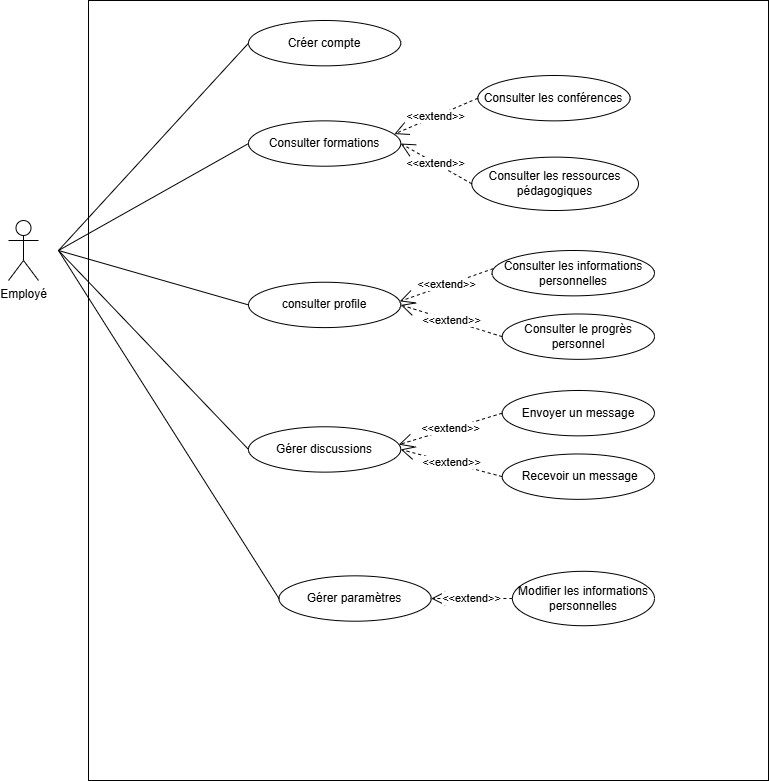

The diagram above was exported from draw.io. Its source (the exported page's mxGraphModel, read from the mxfile embedded in the PNG):
<mxGraphModel dx="1226" dy="629" grid="1" gridSize="10" guides="1" tooltips="1" connect="1" arrows="1" fold="1" page="1" pageScale="1" pageWidth="850" pageHeight="1100" math="0" shadow="0">
  <root>
    <mxCell id="0" />
    <mxCell id="1" parent="0" />
    <mxCell id="mDmWdVmzaxo7C-ZHe3bV-1" value="Employé" style="shape=umlActor;verticalLabelPosition=bottom;verticalAlign=top;html=1;outlineConnect=0;" parent="1" vertex="1">
      <mxGeometry x="30" y="230" width="30" height="60" as="geometry" />
    </mxCell>
    <mxCell id="mDmWdVmzaxo7C-ZHe3bV-35" value="" style="group;strokeColor=default;" parent="1" vertex="1" connectable="0">
      <mxGeometry x="110" y="10" width="680" height="780" as="geometry" />
    </mxCell>
    <mxCell id="mDmWdVmzaxo7C-ZHe3bV-2" value="Gérer discussions" style="ellipse;whiteSpace=wrap;html=1;" parent="mDmWdVmzaxo7C-ZHe3bV-35" vertex="1">
      <mxGeometry x="160.00328358208955" y="426.27906976744185" width="152.23880597014926" height="45.348837209302324" as="geometry" />
    </mxCell>
    <mxCell id="mDmWdVmzaxo7C-ZHe3bV-3" value="Envoyer un message" style="ellipse;whiteSpace=wrap;html=1;" parent="mDmWdVmzaxo7C-ZHe3bV-35" vertex="1">
      <mxGeometry x="413.73462686567177" y="390" width="152.23880597014926" height="45.348837209302324" as="geometry" />
    </mxCell>
    <mxCell id="mDmWdVmzaxo7C-ZHe3bV-4" value="&amp;nbsp;Recevoir un message" style="ellipse;whiteSpace=wrap;html=1;" parent="mDmWdVmzaxo7C-ZHe3bV-35" vertex="1">
      <mxGeometry x="413.73462686567177" y="453.48837209302326" width="152.23880597014926" height="45.348837209302324" as="geometry" />
    </mxCell>
    <mxCell id="mDmWdVmzaxo7C-ZHe3bV-5" value="consulter profile" style="ellipse;whiteSpace=wrap;html=1;" parent="mDmWdVmzaxo7C-ZHe3bV-35" vertex="1">
      <mxGeometry x="160.00328358208955" y="281.74534883720935" width="152.23880597014926" height="45.348837209302324" as="geometry" />
    </mxCell>
    <mxCell id="mDmWdVmzaxo7C-ZHe3bV-6" value="Consulter le progrès personnel" style="ellipse;whiteSpace=wrap;html=1;" parent="mDmWdVmzaxo7C-ZHe3bV-35" vertex="1">
      <mxGeometry x="413.73462686567177" y="313.4895348837209" width="152.23880597014926" height="45.348837209302324" as="geometry" />
    </mxCell>
    <mxCell id="mDmWdVmzaxo7C-ZHe3bV-7" value="Consulter les informations personnelles" style="ellipse;whiteSpace=wrap;html=1;" parent="mDmWdVmzaxo7C-ZHe3bV-35" vertex="1">
      <mxGeometry x="403.5853731343284" y="250.00116279069763" width="162.38805970149255" height="45.348837209302324" as="geometry" />
    </mxCell>
    <mxCell id="mDmWdVmzaxo7C-ZHe3bV-8" value="Consulter formations" style="ellipse;whiteSpace=wrap;html=1;" parent="mDmWdVmzaxo7C-ZHe3bV-35" vertex="1">
      <mxGeometry x="160.00328358208955" y="120.35116279069763" width="152.23880597014926" height="45.348837209302324" as="geometry" />
    </mxCell>
    <mxCell id="mDmWdVmzaxo7C-ZHe3bV-9" value="Consulter les ressources pédagogiques" style="ellipse;whiteSpace=wrap;html=1;" parent="mDmWdVmzaxo7C-ZHe3bV-35" vertex="1">
      <mxGeometry x="383.29" y="156.63" width="166.71" height="53.37" as="geometry" />
    </mxCell>
    <mxCell id="mDmWdVmzaxo7C-ZHe3bV-10" value="&lt;span data-end=&quot;295&quot; data-start=&quot;266&quot;&gt;Consulter les conférences&lt;/span&gt;" style="ellipse;whiteSpace=wrap;html=1;" parent="mDmWdVmzaxo7C-ZHe3bV-35" vertex="1">
      <mxGeometry x="389.3764179104478" y="75.00209302325572" width="152.23880597014926" height="45.348837209302324" as="geometry" />
    </mxCell>
    <mxCell id="mDmWdVmzaxo7C-ZHe3bV-13" value="" style="endArrow=none;html=1;rounded=0;entryX=0;entryY=0.5;entryDx=0;entryDy=0;" parent="mDmWdVmzaxo7C-ZHe3bV-35" target="mDmWdVmzaxo7C-ZHe3bV-2" edge="1">
      <mxGeometry width="50" height="50" relative="1" as="geometry">
        <mxPoint x="-30" y="250" as="sourcePoint" />
        <mxPoint x="50.746268656716424" y="172.32558139534882" as="targetPoint" />
      </mxGeometry>
    </mxCell>
    <mxCell id="mDmWdVmzaxo7C-ZHe3bV-14" value="" style="endArrow=none;html=1;rounded=0;entryX=0;entryY=0.5;entryDx=0;entryDy=0;" parent="mDmWdVmzaxo7C-ZHe3bV-35" target="mDmWdVmzaxo7C-ZHe3bV-5" edge="1">
      <mxGeometry width="50" height="50" relative="1" as="geometry">
        <mxPoint x="-30" y="250" as="sourcePoint" />
        <mxPoint x="50.746268656716424" y="172.32558139534882" as="targetPoint" />
      </mxGeometry>
    </mxCell>
    <mxCell id="mDmWdVmzaxo7C-ZHe3bV-15" value="" style="endArrow=none;html=1;rounded=0;entryX=0;entryY=0.5;entryDx=0;entryDy=0;" parent="mDmWdVmzaxo7C-ZHe3bV-35" target="mDmWdVmzaxo7C-ZHe3bV-8" edge="1">
      <mxGeometry width="50" height="50" relative="1" as="geometry">
        <mxPoint x="-30" y="250" as="sourcePoint" />
        <mxPoint x="50.746268656716424" y="172.32558139534882" as="targetPoint" />
      </mxGeometry>
    </mxCell>
    <mxCell id="mDmWdVmzaxo7C-ZHe3bV-16" value="&amp;lt;&amp;lt;extend&amp;gt;&amp;gt;" style="endArrow=open;endSize=12;dashed=1;html=1;rounded=0;entryX=0.987;entryY=0.394;entryDx=0;entryDy=0;entryPerimeter=0;exitX=0;exitY=0.5;exitDx=0;exitDy=0;" parent="mDmWdVmzaxo7C-ZHe3bV-35" source="mDmWdVmzaxo7C-ZHe3bV-3" target="mDmWdVmzaxo7C-ZHe3bV-2" edge="1">
      <mxGeometry width="160" relative="1" as="geometry">
        <mxPoint x="231.04805970149255" y="390" as="sourcePoint" />
        <mxPoint x="393.4361194029851" y="390" as="targetPoint" />
      </mxGeometry>
    </mxCell>
    <mxCell id="mDmWdVmzaxo7C-ZHe3bV-17" value="&amp;lt;&amp;lt;extend&amp;gt;&amp;gt;" style="endArrow=open;endSize=12;dashed=1;html=1;rounded=0;entryX=1;entryY=0.5;entryDx=0;entryDy=0;exitX=0;exitY=0.5;exitDx=0;exitDy=0;" parent="mDmWdVmzaxo7C-ZHe3bV-35" source="mDmWdVmzaxo7C-ZHe3bV-4" target="mDmWdVmzaxo7C-ZHe3bV-2" edge="1">
      <mxGeometry width="160" relative="1" as="geometry">
        <mxPoint x="423.8838805970149" y="421.74418604651163" as="sourcePoint" />
        <mxPoint x="320.36149253731344" y="453.48837209302326" as="targetPoint" />
      </mxGeometry>
    </mxCell>
    <mxCell id="mDmWdVmzaxo7C-ZHe3bV-18" value="&amp;lt;&amp;lt;extend&amp;gt;&amp;gt;" style="endArrow=open;endSize=12;dashed=1;html=1;rounded=0;entryX=1;entryY=0.5;entryDx=0;entryDy=0;exitX=0;exitY=0.5;exitDx=0;exitDy=0;" parent="mDmWdVmzaxo7C-ZHe3bV-35" source="mDmWdVmzaxo7C-ZHe3bV-6" target="mDmWdVmzaxo7C-ZHe3bV-5" edge="1">
      <mxGeometry width="160" relative="1" as="geometry">
        <mxPoint x="415.7644776119404" y="302.15232558139536" as="sourcePoint" />
        <mxPoint x="312.24208955223884" y="333.896511627907" as="targetPoint" />
      </mxGeometry>
    </mxCell>
    <mxCell id="mDmWdVmzaxo7C-ZHe3bV-19" value="&amp;lt;&amp;lt;extend&amp;gt;&amp;gt;" style="endArrow=open;endSize=12;dashed=1;html=1;rounded=0;exitX=0.008;exitY=0.399;exitDx=0;exitDy=0;exitPerimeter=0;entryX=0.994;entryY=0.421;entryDx=0;entryDy=0;entryPerimeter=0;" parent="mDmWdVmzaxo7C-ZHe3bV-35" source="mDmWdVmzaxo7C-ZHe3bV-7" target="mDmWdVmzaxo7C-ZHe3bV-5" edge="1">
      <mxGeometry width="160" relative="1" as="geometry">
        <mxPoint x="403.5853731343284" y="263.6058139534884" as="sourcePoint" />
        <mxPoint x="312.24208955223884" y="299.88488372093025" as="targetPoint" />
      </mxGeometry>
    </mxCell>
    <mxCell id="mDmWdVmzaxo7C-ZHe3bV-20" value="&amp;lt;&amp;lt;extend&amp;gt;&amp;gt;" style="endArrow=open;endSize=12;dashed=1;html=1;rounded=0;exitX=0;exitY=0.5;exitDx=0;exitDy=0;entryX=0.958;entryY=0.291;entryDx=0;entryDy=0;entryPerimeter=0;" parent="mDmWdVmzaxo7C-ZHe3bV-35" source="mDmWdVmzaxo7C-ZHe3bV-10" target="mDmWdVmzaxo7C-ZHe3bV-8" edge="1">
      <mxGeometry width="160" relative="1" as="geometry">
        <mxPoint x="395.46597014925374" y="93.14162790697674" as="sourcePoint" />
        <mxPoint x="302.0928358208956" y="125.79279069767438" as="targetPoint" />
      </mxGeometry>
    </mxCell>
    <mxCell id="mDmWdVmzaxo7C-ZHe3bV-21" value="&amp;lt;&amp;lt;extend&amp;gt;&amp;gt;" style="endArrow=open;endSize=12;dashed=1;html=1;rounded=0;exitX=0;exitY=0.5;exitDx=0;exitDy=0;entryX=1;entryY=0.5;entryDx=0;entryDy=0;" parent="mDmWdVmzaxo7C-ZHe3bV-35" source="mDmWdVmzaxo7C-ZHe3bV-9" target="mDmWdVmzaxo7C-ZHe3bV-8" edge="1">
      <mxGeometry width="160" relative="1" as="geometry">
        <mxPoint x="395.46597014925374" y="111.28116279069764" as="sourcePoint" />
        <mxPoint x="312.24208955223884" y="138.4904651162791" as="targetPoint" />
      </mxGeometry>
    </mxCell>
    <mxCell id="mDmWdVmzaxo7C-ZHe3bV-25" value="&lt;span data-end=&quot;212&quot; data-start=&quot;188&quot;&gt;Gérer paramètres&lt;/span&gt;" style="ellipse;whiteSpace=wrap;html=1;" parent="mDmWdVmzaxo7C-ZHe3bV-35" vertex="1">
      <mxGeometry x="190.45253731343286" y="575.3462790697674" width="152.23880597014926" height="45.348837209302324" as="geometry" />
    </mxCell>
    <mxCell id="mDmWdVmzaxo7C-ZHe3bV-26" value="" style="endArrow=none;html=1;rounded=0;entryX=0;entryY=0.5;entryDx=0;entryDy=0;" parent="mDmWdVmzaxo7C-ZHe3bV-35" target="mDmWdVmzaxo7C-ZHe3bV-25" edge="1">
      <mxGeometry width="50" height="50" relative="1" as="geometry">
        <mxPoint x="-30" y="250" as="sourcePoint" />
        <mxPoint x="91.34328358208955" y="367.3255813953488" as="targetPoint" />
      </mxGeometry>
    </mxCell>
    <mxCell id="mDmWdVmzaxo7C-ZHe3bV-28" value="Modifier les informations personnelles" style="ellipse;whiteSpace=wrap;html=1;" parent="mDmWdVmzaxo7C-ZHe3bV-35" vertex="1">
      <mxGeometry x="423.8861194029851" y="570.813953488372" width="142.089552238806" height="54.41860465116279" as="geometry" />
    </mxCell>
    <mxCell id="mDmWdVmzaxo7C-ZHe3bV-32" value="&amp;lt;&amp;lt;extend&amp;gt;&amp;gt;" style="endArrow=open;endSize=12;dashed=1;html=1;rounded=0;entryX=1;entryY=0.5;entryDx=0;entryDy=0;exitX=0;exitY=0.5;exitDx=0;exitDy=0;" parent="mDmWdVmzaxo7C-ZHe3bV-35" source="mDmWdVmzaxo7C-ZHe3bV-28" edge="1" target="mDmWdVmzaxo7C-ZHe3bV-25">
      <mxGeometry width="160" relative="1" as="geometry">
        <mxPoint x="403.5868656716419" y="639.2881395348837" as="sourcePoint" />
        <mxPoint x="329.4973134328359" y="611.1718604651163" as="targetPoint" />
      </mxGeometry>
    </mxCell>
    <mxCell id="i_0nmo28tWfExAYZwGYT-1" value="" style="endArrow=none;html=1;rounded=0;entryX=0;entryY=0.5;entryDx=0;entryDy=0;" parent="mDmWdVmzaxo7C-ZHe3bV-35" target="i_0nmo28tWfExAYZwGYT-2" edge="1">
      <mxGeometry width="50" height="50" relative="1" as="geometry">
        <mxPoint x="-30" y="250" as="sourcePoint" />
        <mxPoint x="150" y="90" as="targetPoint" />
      </mxGeometry>
    </mxCell>
    <mxCell id="i_0nmo28tWfExAYZwGYT-2" value="Créer compte" style="ellipse;whiteSpace=wrap;html=1;" parent="mDmWdVmzaxo7C-ZHe3bV-35" vertex="1">
      <mxGeometry x="160.00328358208955" y="19.999069767441853" width="152.23880597014926" height="45.348837209302324" as="geometry" />
    </mxCell>
  </root>
</mxGraphModel>